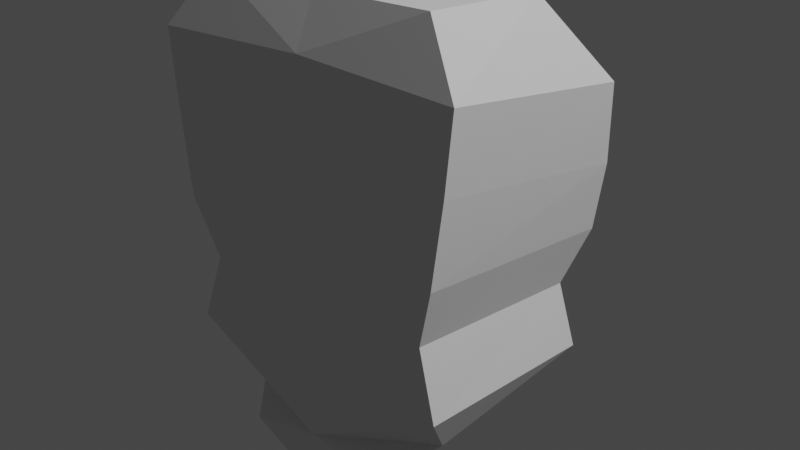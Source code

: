 # Source: astronaut.blend  (saved by Blender 3.1.7; exported with 4.5.12 LTS)
import bpy
from mathutils import Matrix  # noqa: F401  (used for matrix-valued properties, if any)

bpy.ops.wm.read_factory_settings(use_empty=True)
scene = bpy.context.scene
scene.name = 'Scene'

# ---- collections
col_collection = bpy.data.collections.new('Collection'); scene.collection.children.link(col_collection)

# ---- world
world_world = bpy.data.worlds.new('World'); scene.world = world_world
world_world.use_nodes = True; world_world.node_tree.nodes.clear()
_N = world_world.node_tree.nodes; _L = world_world.node_tree.links
n0 = _N.new('ShaderNodeOutputWorld'); n0.name = 'World Output'; n0.location = (300, 300)
n1 = _N.new('ShaderNodeBackground'); n1.name = 'Background'; n1.location = (10, 300)
n1.inputs[0].default_value = (0.05088, 0.05088, 0.05088, 1.0)
_L.new(n1.outputs[0], n0.inputs[0])
n0.is_active_output = True
world_world.color = (0.05088, 0.05088, 0.05088)
world_world.use_sun_shadow = False
world_world.sun_shadow_jitter_overblur = 0.0

# ---- lights
light_light = bpy.data.lights.new('Light', 'POINT')
light_light.transmission_factor = 0.0
light_light.energy = 1000.0
light_light.shadow_soft_size = 0.1
light_light.shadow_maximum_resolution = 0.006
light_light.use_absolute_resolution = True

# ---- meshes
me_cube_003 = bpy.data.meshes.new('Cube.003')
me_cube_003.from_pydata([(-0.2399, -0.3873, -0.01786), (-0.3766, -0.3162, 1.407), (-0.2399, 0.3305, -0.0288), (-0.3766, 0.1395, 1.358), (-7.286e-18, -0.3435, -0.2312), (-6.072e-18, -0.3162, 1.396), (-4.858e-18, 0.2484, -0.2202), (0.0, 0.1395, 1.347), (-0.3656, -0.2177, 0.07158), (-0.4586, -0.3818, 0.2813), (-0.393, -0.3655, 0.5021), (-0.4532, -0.3975, 0.7064), (-0.486, -0.3921, 0.9763), (-0.5078, -0.3889, 1.219), (-0.5078, 0.36, 1.077), (-0.486, 0.4022, 0.8067), (-0.4532, 0.4061, 0.5751), (-0.393, 0.3414, 0.3872), (-0.4586, 0.3399, 0.1829), (-0.3656, 0.2266, 0.07158), (-1.214e-17, 0.4041, 1.099), (-6.072e-18, 0.4477, 0.845), (-1.457e-17, 0.4061, 0.6298), (-1.943e-17, 0.3414, 0.4091), (-1.214e-17, 0.3399, 0.2048), (-2.429e-18, 0.3305, 0.02236), (3.765e-17, -0.3889, 1.241), (3.522e-17, -0.3921, 1.015), (2.672e-17, -0.3975, 0.761), (2.186e-17, -0.3655, 0.5239), (8.501e-18, -0.3818, 0.3032), (-8.359e-33, -0.3873, 0.0333)], [], [(13, 1, 3, 14), (14, 3, 7, 20), (20, 7, 5, 26), (26, 5, 1, 13), (2, 6, 4, 0), (7, 3, 1, 5), (4, 31, 8, 0), (31, 30, 9, 8), (30, 29, 10, 9), (29, 28, 11, 10), (28, 27, 12, 11), (27, 26, 13, 12), (6, 25, 31, 4), (25, 24, 30, 31), (24, 23, 29, 30), (23, 22, 28, 29), (22, 21, 27, 28), (21, 20, 26, 27), (2, 19, 25, 6), (19, 18, 24, 25), (18, 17, 23, 24), (17, 16, 22, 23), (16, 15, 21, 22), (15, 14, 20, 21), (0, 8, 19, 2), (8, 9, 18, 19), (9, 10, 17, 18), (10, 11, 16, 17), (11, 12, 15, 16), (12, 13, 14, 15)])
_uv = me_cube_003.uv_layers.new(name='UVMap')
_uv.uv.foreach_set('vector', [0.5893, 0.0, 0.625, 0.0, 0.625, 0.25, 0.5893, 0.25, 0.5893, 0.25, 0.625, 0.25, 0.625, 0.5, 0.5893, 0.5, 0.5893, 0.5, 0.625, 0.5, 0.625, 0.75, 0.5893, 0.75, 0.5893, 0.75, 0.625, 0.75, 0.625, 1.0, 0.5893, 1.0, 0.125, 0.5, 0.375, 0.5, 0.375, 0.75, 0.125, 0.75, 0.625, 0.5, 0.875, 0.5, 0.875, 0.75, 0.625, 0.75, 0.375, 0.75, 0.4107, 0.75, 0.4107, 1.0, 0.375, 1.0, 0.4107, 0.75, 0.4464, 0.75, 0.4464, 1.0, 0.4107, 1.0, 0.4464, 0.75, 0.4821, 0.75, 0.4821, 1.0, 0.4464, 1.0, 0.4821, 0.75, 0.5179, 0.75, 0.5179, 1.0, 0.4821, 1.0, 0.5179, 0.75, 0.5536, 0.75, 0.5536, 1.0, 0.5179, 1.0, 0.5536, 0.75, 0.5893, 0.75, 0.5893, 1.0, 0.5536, 1.0, 0.375, 0.5, 0.4107, 0.5, 0.4107, 0.75, 0.375, 0.75, 0.4107, 0.5, 0.4464, 0.5, 0.4464, 0.75, 0.4107, 0.75, 0.4464, 0.5, 0.4821, 0.5, 0.4821, 0.75, 0.4464, 0.75, 0.4821, 0.5, 0.5179, 0.5, 0.5179, 0.75, 0.4821, 0.75, 0.5179, 0.5, 0.5536, 0.5, 0.5536, 0.75, 0.5179, 0.75, 0.5536, 0.5, 0.5893, 0.5, 0.5893, 0.75, 0.5536, 0.75, 0.375, 0.25, 0.4107, 0.25, 0.4107, 0.5, 0.375, 0.5, 0.4107, 0.25, 0.4464, 0.25, 0.4464, 0.5, 0.4107, 0.5, 0.4464, 0.25, 0.4821, 0.25, 0.4821, 0.5, 0.4464, 0.5, 0.4821, 0.25, 0.5179, 0.25, 0.5179, 0.5, 0.4821, 0.5, 0.5179, 0.25, 0.5536, 0.25, 0.5536, 0.5, 0.5179, 0.5, 0.5536, 0.25, 0.5893, 0.25, 0.5893, 0.5, 0.5536, 0.5, 0.375, 0.0, 0.4107, 0.0, 0.4107, 0.25, 0.375, 0.25, 0.4107, 0.0, 0.4464, 0.0, 0.4464, 0.25, 0.4107, 0.25, 0.4464, 0.0, 0.4821, 0.0, 0.4821, 0.25, 0.4464, 0.25, 0.4821, 0.0, 0.5179, 0.0, 0.5179, 0.25, 0.4821, 0.25, 0.5179, 0.0, 0.5536, 0.0, 0.5536, 0.25, 0.5179, 0.25, 0.5536, 0.0, 0.5893, 0.0, 0.5893, 0.25, 0.5536, 0.25])
me_cube_003.use_remesh_fix_poles = True
me_cube_003.use_remesh_preserve_attributes = False
me_cube_003.update()

# ---- objects
ob_light = bpy.data.objects.new('Light', light_light)
ob_empty = bpy.data.objects.new('Empty', None)
ob_empty_001 = bpy.data.objects.new('Empty.001', None)
ob_cube = bpy.data.objects.new('Cube', me_cube_003)

# ---- transforms, parenting, visibility, modifiers, constraints
ob_light.location = (4.076, 1.005, 5.904)
ob_light.rotation_euler = (0.6503, 0.05522, 1.866)
ob_light.lock_rotations_4d = False
ob_light.empty_display_type = 'ARROWS'
ob_light.color = (0.0, 0.0, 0.0, 0.0)
ob_light.lineart.crease_threshold = 0.0
ob_empty.location = (1.077, 8.0, 0.0)
ob_empty.rotation_euler = (1.571, -0.0, 0.0)
ob_empty.empty_display_type = 'IMAGE'
ob_empty.empty_display_size = 5.0
ob_empty_001.location = (5.0, -0.9734, 0.0)
ob_empty_001.rotation_euler = (1.571, -0.0, 1.571)
ob_empty_001.empty_display_type = 'IMAGE'
ob_empty_001.empty_display_size = 5.0
ob_cube.location = (0.0, 0.0, 0.0)
_m = ob_cube.modifiers.new('Mirror', 'MIRROR')

# ---- collection membership
col_collection.objects.link(ob_light)
col_collection.objects.link(ob_empty)
col_collection.objects.link(ob_empty_001)
col_collection.objects.link(ob_cube)

# ---- scene / render settings (as saved in the file)
scene.frame_start = 1; scene.frame_end = 250; scene.frame_set(1)
scene.render.engine = 'BLENDER_EEVEE_NEXT'
scene.cycles.sampling_pattern = 'TABULATED_SOBOL'
scene.cycles.use_light_tree = False
scene.view_settings.view_transform = 'Filmic'
bpy.context.view_layer.update()

# ---- added for rendering (the .blend has no active camera): camera
cam_auto = bpy.data.cameras.new('AutoCamera')
cam_auto.lens = 50.0
cam_auto.sensor_width = 36.0
cam_auto.clip_end = 1000.0
ob_auto_camera = bpy.data.objects.new('AutoCamera', cam_auto)
scene.collection.objects.link(ob_auto_camera)
ob_auto_camera.location = (1.94711, -2.31146, 2.14548)
ob_auto_camera.rotation_euler = (1.09748, -7.21219e-08, 0.694738)
scene.camera = ob_auto_camera
bpy.context.view_layer.update()
